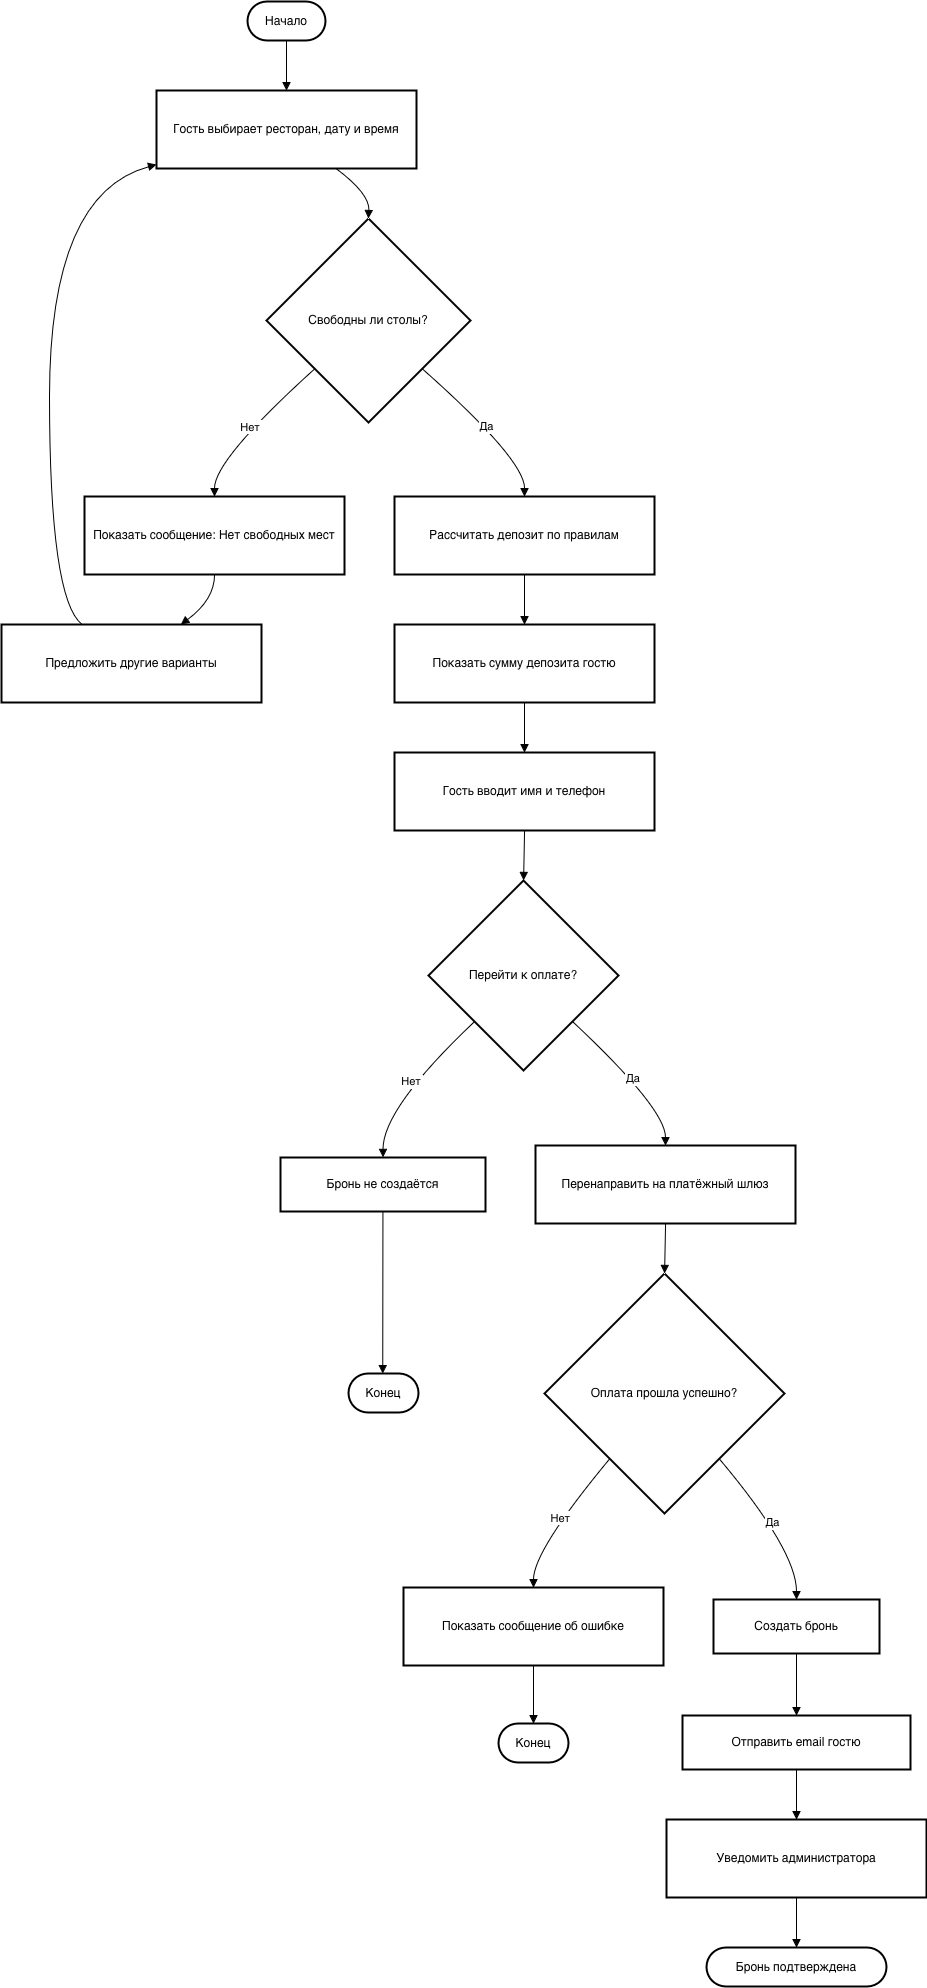

The diagram above was exported from draw.io. Its source (the exported page's mxGraphModel, read from the mxfile embedded in the PNG):
<mxGraphModel dx="3253" dy="2120" grid="1" gridSize="10" guides="1" tooltips="1" connect="1" arrows="1" fold="1" page="1" pageScale="1" pageWidth="827" pageHeight="1169" math="0" shadow="0">
  <root>
    <mxCell id="0" />
    <mxCell id="1" parent="0" />
    <mxCell id="2" parent="1" style="rounded=1;whiteSpace=wrap;arcSize=50;strokeWidth=2;" value="Начало" vertex="1">
      <mxGeometry height="39" width="78" x="254" y="8" as="geometry" />
    </mxCell>
    <mxCell id="3" parent="1" style="whiteSpace=wrap;strokeWidth=2;" value="Гость выбирает ресторан, дату и время" vertex="1">
      <mxGeometry height="78" width="260" x="163" y="97" as="geometry" />
    </mxCell>
    <mxCell id="4" parent="1" style="rhombus;strokeWidth=2;whiteSpace=wrap;" value="Свободны ли столы?" vertex="1">
      <mxGeometry height="204" width="204" x="273" y="225" as="geometry" />
    </mxCell>
    <mxCell id="5" parent="1" style="whiteSpace=wrap;strokeWidth=2;" value="Показать сообщение: Нет свободных мест" vertex="1">
      <mxGeometry height="78" width="260" x="91" y="503" as="geometry" />
    </mxCell>
    <mxCell id="6" parent="1" style="whiteSpace=wrap;strokeWidth=2;" value="Предложить другие варианты" vertex="1">
      <mxGeometry height="78" width="260" x="8" y="631" as="geometry" />
    </mxCell>
    <mxCell id="7" parent="1" style="whiteSpace=wrap;strokeWidth=2;" value="Рассчитать депозит по правилам" vertex="1">
      <mxGeometry height="78" width="260" x="401" y="503" as="geometry" />
    </mxCell>
    <mxCell id="8" parent="1" style="whiteSpace=wrap;strokeWidth=2;" value="Показать сумму депозита гостю" vertex="1">
      <mxGeometry height="78" width="260" x="401" y="631" as="geometry" />
    </mxCell>
    <mxCell id="9" parent="1" style="whiteSpace=wrap;strokeWidth=2;" value="Гость вводит имя и телефон" vertex="1">
      <mxGeometry height="78" width="260" x="401" y="759" as="geometry" />
    </mxCell>
    <mxCell id="10" parent="1" style="rhombus;strokeWidth=2;whiteSpace=wrap;" value="Перейти к оплате?" vertex="1">
      <mxGeometry height="190" width="190" x="435" y="887" as="geometry" />
    </mxCell>
    <mxCell id="11" parent="1" style="whiteSpace=wrap;strokeWidth=2;" value="Бронь не создаётся" vertex="1">
      <mxGeometry height="54" width="205" x="287" y="1164" as="geometry" />
    </mxCell>
    <mxCell id="12" parent="1" style="rounded=1;whiteSpace=wrap;arcSize=50;strokeWidth=2;" value="Конец" vertex="1">
      <mxGeometry height="39" width="70" x="355" y="1380" as="geometry" />
    </mxCell>
    <mxCell id="13" parent="1" style="whiteSpace=wrap;strokeWidth=2;" value="Перенаправить на платёжный шлюз" vertex="1">
      <mxGeometry height="78" width="260" x="542" y="1152" as="geometry" />
    </mxCell>
    <mxCell id="14" parent="1" style="rhombus;strokeWidth=2;whiteSpace=wrap;" value="Оплата прошла успешно?" vertex="1">
      <mxGeometry height="240" width="240" x="551" y="1280" as="geometry" />
    </mxCell>
    <mxCell id="15" parent="1" style="whiteSpace=wrap;strokeWidth=2;" value="Показать сообщение об ошибке" vertex="1">
      <mxGeometry height="78" width="260" x="410" y="1594" as="geometry" />
    </mxCell>
    <mxCell id="16" parent="1" style="rounded=1;whiteSpace=wrap;arcSize=50;strokeWidth=2;" value="Конец" vertex="1">
      <mxGeometry height="39" width="70" x="505" y="1730" as="geometry" />
    </mxCell>
    <mxCell id="17" parent="1" style="whiteSpace=wrap;strokeWidth=2;" value="Создать бронь" vertex="1">
      <mxGeometry height="54" width="166" x="720" y="1606" as="geometry" />
    </mxCell>
    <mxCell id="18" parent="1" style="whiteSpace=wrap;strokeWidth=2;" value="Отправить email гостю" vertex="1">
      <mxGeometry height="54" width="228" x="689" y="1722" as="geometry" />
    </mxCell>
    <mxCell id="19" parent="1" style="whiteSpace=wrap;strokeWidth=2;" value="Уведомить администратора" vertex="1">
      <mxGeometry height="78" width="260" x="673" y="1826" as="geometry" />
    </mxCell>
    <mxCell id="20" parent="1" style="rounded=1;whiteSpace=wrap;arcSize=50;strokeWidth=2;" value="Бронь подтверждена" vertex="1">
      <mxGeometry height="39" width="180" x="713" y="1954" as="geometry" />
    </mxCell>
    <mxCell id="21" edge="1" parent="1" source="2" style="curved=1;startArrow=none;endArrow=block;exitX=0.5;exitY=1;entryX=0.5;entryY=0;" target="3" value="">
      <mxGeometry relative="1" as="geometry">
        <Array as="points" />
      </mxGeometry>
    </mxCell>
    <mxCell id="22" edge="1" parent="1" source="3" style="curved=1;startArrow=none;endArrow=block;exitX=0.69;exitY=1;entryX=0.5;entryY=0;" target="4" value="">
      <mxGeometry relative="1" as="geometry">
        <Array as="points">
          <mxPoint x="376" y="200" />
        </Array>
      </mxGeometry>
    </mxCell>
    <mxCell id="23" edge="1" parent="1" source="4" style="curved=1;startArrow=none;endArrow=block;exitX=0;exitY=0.95;entryX=0.5;entryY=0;" target="5" value="Нет">
      <mxGeometry relative="1" as="geometry">
        <Array as="points">
          <mxPoint x="221" y="466" />
        </Array>
      </mxGeometry>
    </mxCell>
    <mxCell id="24" edge="1" parent="1" source="5" style="curved=1;startArrow=none;endArrow=block;exitX=0.5;exitY=1;entryX=0.69;entryY=0;" target="6" value="">
      <mxGeometry relative="1" as="geometry">
        <Array as="points">
          <mxPoint x="221" y="606" />
        </Array>
      </mxGeometry>
    </mxCell>
    <mxCell id="25" edge="1" parent="1" source="6" style="curved=1;startArrow=none;endArrow=block;exitX=0.31;exitY=0;entryX=0;entryY=0.95;" target="3" value="">
      <mxGeometry relative="1" as="geometry">
        <Array as="points">
          <mxPoint x="56" y="606" />
          <mxPoint x="56" y="200" />
        </Array>
      </mxGeometry>
    </mxCell>
    <mxCell id="26" edge="1" parent="1" source="4" style="curved=1;startArrow=none;endArrow=block;exitX=1;exitY=0.95;entryX=0.5;entryY=0;" target="7" value="Да">
      <mxGeometry relative="1" as="geometry">
        <Array as="points">
          <mxPoint x="531" y="466" />
        </Array>
      </mxGeometry>
    </mxCell>
    <mxCell id="27" edge="1" parent="1" source="7" style="curved=1;startArrow=none;endArrow=block;exitX=0.5;exitY=1;entryX=0.5;entryY=0;" target="8" value="">
      <mxGeometry relative="1" as="geometry">
        <Array as="points" />
      </mxGeometry>
    </mxCell>
    <mxCell id="28" edge="1" parent="1" source="8" style="curved=1;startArrow=none;endArrow=block;exitX=0.5;exitY=1;entryX=0.5;entryY=0;" target="9" value="">
      <mxGeometry relative="1" as="geometry">
        <Array as="points" />
      </mxGeometry>
    </mxCell>
    <mxCell id="29" edge="1" parent="1" source="9" style="curved=1;startArrow=none;endArrow=block;exitX=0.5;exitY=1;entryX=0.5;entryY=0;" target="10" value="">
      <mxGeometry relative="1" as="geometry">
        <Array as="points" />
      </mxGeometry>
    </mxCell>
    <mxCell id="30" edge="1" parent="1" source="10" style="curved=1;startArrow=none;endArrow=block;exitX=0;exitY=0.97;entryX=0.5;entryY=-0.01;" target="11" value="Нет">
      <mxGeometry relative="1" as="geometry">
        <Array as="points">
          <mxPoint x="389" y="1115" />
        </Array>
      </mxGeometry>
    </mxCell>
    <mxCell id="31" edge="1" parent="1" source="11" style="curved=1;startArrow=none;endArrow=block;exitX=0.5;exitY=0.99;entryX=0.49;entryY=0.01;" target="12" value="">
      <mxGeometry relative="1" as="geometry">
        <Array as="points" />
      </mxGeometry>
    </mxCell>
    <mxCell id="32" edge="1" parent="1" source="10" style="curved=1;startArrow=none;endArrow=block;exitX=1;exitY=0.97;entryX=0.5;entryY=0;" target="13" value="Да">
      <mxGeometry relative="1" as="geometry">
        <Array as="points">
          <mxPoint x="672" y="1115" />
        </Array>
      </mxGeometry>
    </mxCell>
    <mxCell id="33" edge="1" parent="1" source="13" style="curved=1;startArrow=none;endArrow=block;exitX=0.5;exitY=1;entryX=0.5;entryY=0;" target="14" value="">
      <mxGeometry relative="1" as="geometry">
        <Array as="points" />
      </mxGeometry>
    </mxCell>
    <mxCell id="34" edge="1" parent="1" source="14" style="curved=1;startArrow=none;endArrow=block;exitX=0.08;exitY=1;entryX=0.5;entryY=0;" target="15" value="Нет">
      <mxGeometry relative="1" as="geometry">
        <Array as="points">
          <mxPoint x="540" y="1557" />
        </Array>
      </mxGeometry>
    </mxCell>
    <mxCell id="35" edge="1" parent="1" source="15" style="curved=1;startArrow=none;endArrow=block;exitX=0.5;exitY=1;entryX=0.5;entryY=-0.01;" target="16" value="">
      <mxGeometry relative="1" as="geometry">
        <Array as="points" />
      </mxGeometry>
    </mxCell>
    <mxCell id="36" edge="1" parent="1" source="14" style="curved=1;startArrow=none;endArrow=block;exitX=0.92;exitY=1;entryX=0.5;entryY=0;" target="17" value="Да">
      <mxGeometry relative="1" as="geometry">
        <Array as="points">
          <mxPoint x="803" y="1557" />
        </Array>
      </mxGeometry>
    </mxCell>
    <mxCell id="37" edge="1" parent="1" source="17" style="curved=1;startArrow=none;endArrow=block;exitX=0.5;exitY=1;entryX=0.5;entryY=0;" target="18" value="">
      <mxGeometry relative="1" as="geometry">
        <Array as="points" />
      </mxGeometry>
    </mxCell>
    <mxCell id="38" edge="1" parent="1" source="18" style="curved=1;startArrow=none;endArrow=block;exitX=0.5;exitY=1;entryX=0.5;entryY=0;" target="19" value="">
      <mxGeometry relative="1" as="geometry">
        <Array as="points" />
      </mxGeometry>
    </mxCell>
    <mxCell id="39" edge="1" parent="1" source="19" style="curved=1;startArrow=none;endArrow=block;exitX=0.5;exitY=1;entryX=0.5;entryY=0;" target="20" value="">
      <mxGeometry relative="1" as="geometry">
        <Array as="points" />
      </mxGeometry>
    </mxCell>
  </root>
</mxGraphModel>